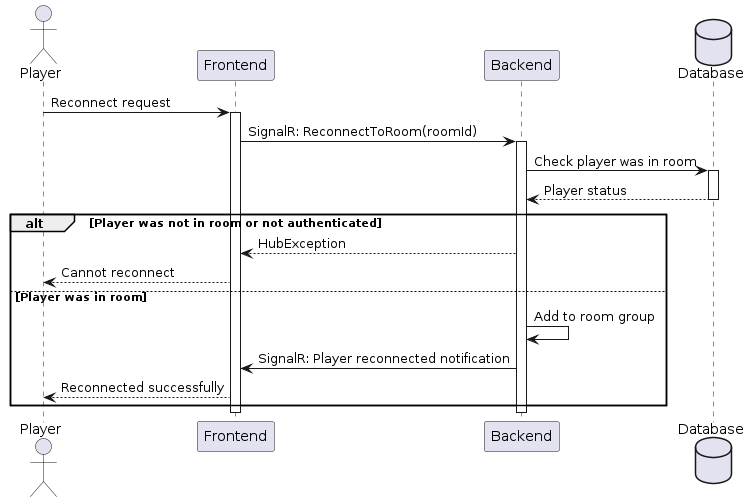

The diagram above was rendered by PlantUML. Its source (embedded in the PNG):
@startuml ReconnectToRoom

actor "Player" as Player
participant "Frontend" as FE
participant "Backend" as API
database "Database" as DB

Player -> FE: Reconnect request
activate FE
FE -> API: SignalR: ReconnectToRoom(roomId)
activate API
API -> DB: Check player was in room
activate DB
DB --> API: Player status
deactivate DB
alt Player was not in room or not authenticated
    API --> FE: HubException
    FE --> Player: Cannot reconnect
else Player was in room
    API -> API: Add to room group
    API -> FE: SignalR: Player reconnected notification
    FE --> Player: Reconnected successfully
end
deactivate API
deactivate FE

@enduml